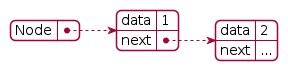

The diagram above was rendered by PlantUML. Its source (embedded in the PNG):
@startjson
{
	"Node": {
	  "data": 1,
	  "next": {
	    "data": 2,
	    "next": "..."
	  }
	}
}
@endjson